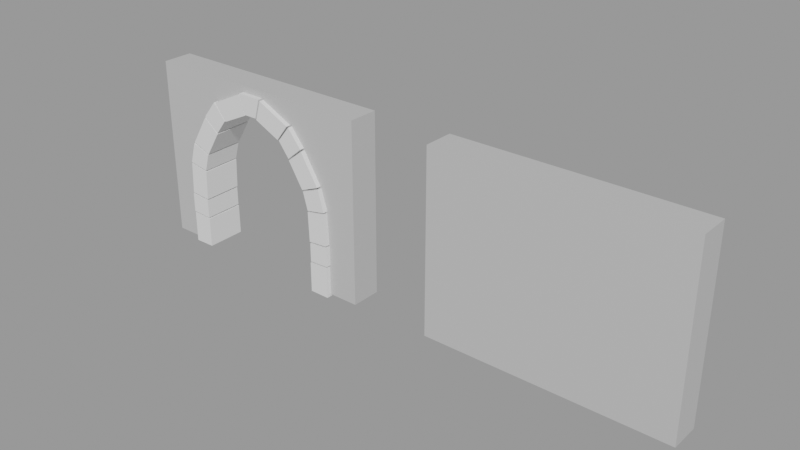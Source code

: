 # Source: dungeon.blend  (saved by Blender 2.82.7; exported with 4.5.12 LTS)
import bpy
from mathutils import Matrix  # noqa: F401  (used for matrix-valued properties, if any)

bpy.ops.wm.read_factory_settings(use_empty=True)
scene = bpy.context.scene
scene.name = 'BuildingBlocks'

# ---- collections
col_buildingblocks = bpy.data.collections.new('BuildingBlocks'); scene.collection.children.link(col_buildingblocks)

# ---- materials (node trees are filled in below, after node groups)
mat_stone_wall = bpy.data.materials.new('stone-wall')
mat_stone_wall.use_transparent_shadow = False
mat_stone = bpy.data.materials.new('stone')
mat_stone.use_transparent_shadow = False
mat_stone_mortar = bpy.data.materials.new('stone-mortar')
mat_stone_mortar.use_transparent_shadow = False

# ---- material node trees
mat_stone_wall.use_nodes = True; mat_stone_wall.node_tree.nodes.clear()
_N = mat_stone_wall.node_tree.nodes; _L = mat_stone_wall.node_tree.links
n0 = _N.new('ShaderNodeOutputMaterial'); n0.name = 'Material Output'; n0.location = (300, 300)
n1 = _N.new('ShaderNodeBsdfPrincipled'); n1.name = 'Principled BSDF'; n1.location = (10, 300)
n1.distribution = 'GGX'
n1.subsurface_method = 'BURLEY'
n1.inputs[0].default_value = (0.5288, 0.5288, 0.5288, 1.0)
n1.inputs[3].default_value = 1.45
n1.inputs[27].default_value = (0.0, 0.0, 0.0, 1.0)
n1.inputs[28].default_value = 1.0
_L.new(n1.outputs[0], n0.inputs[0])
n0.is_active_output = True
mat_stone.use_nodes = True; mat_stone.node_tree.nodes.clear()
_N = mat_stone.node_tree.nodes; _L = mat_stone.node_tree.links
n0 = _N.new('ShaderNodeOutputMaterial'); n0.name = 'Material Output'; n0.location = (300, 300)
n1 = _N.new('ShaderNodeBsdfPrincipled'); n1.name = 'Principled BSDF'; n1.location = (10, 300)
n1.distribution = 'GGX'
n1.subsurface_method = 'BURLEY'
n1.inputs[0].default_value = (0.2476, 0.2476, 0.2476, 1.0)
n1.inputs[3].default_value = 1.45
n1.inputs[27].default_value = (0.0, 0.0, 0.0, 1.0)
n1.inputs[28].default_value = 1.0
_L.new(n1.outputs[0], n0.inputs[0])
n0.is_active_output = True
mat_stone_mortar.use_nodes = True; mat_stone_mortar.node_tree.nodes.clear()
_N = mat_stone_mortar.node_tree.nodes; _L = mat_stone_mortar.node_tree.links
n0 = _N.new('ShaderNodeOutputMaterial'); n0.name = 'Material Output'; n0.location = (300, 300)
n1 = _N.new('ShaderNodeBsdfPrincipled'); n1.name = 'Principled BSDF'; n1.location = (10, 300)
n1.distribution = 'GGX'
n1.subsurface_method = 'BURLEY'
n1.inputs[0].default_value = (0.1191, 0.1191, 0.1191, 1.0)
n1.inputs[3].default_value = 1.45
n1.inputs[27].default_value = (0.0, 0.0, 0.0, 1.0)
n1.inputs[28].default_value = 1.0
_L.new(n1.outputs[0], n0.inputs[0])
n0.is_active_output = True

# ---- meshes
me_cube = bpy.data.meshes.new('Cube')
me_cube.from_pydata([(0.0, 0.0, 0.0), (0.0, 0.0, 3.0), (0.0, 0.5, 0.0), (0.0, 0.5, 3.0), (4.0, 0.0, 0.0), (4.0, 0.0, 3.0), (4.0, 0.5, 0.0), (4.0, 0.5, 3.0)], [], [(0, 1, 3, 2), (2, 3, 7, 6), (6, 7, 5, 4), (4, 5, 1, 0), (2, 6, 4, 0), (7, 3, 1, 5)])
_uv = me_cube.uv_layers.new(name='UVMap')
_uv.uv.foreach_set('vector', [0.375, 0.0, 0.625, 0.0, 0.625, 0.25, 0.375, 0.25, 0.375, 0.25, 0.625, 0.25, 0.625, 0.5, 0.375, 0.5, 0.375, 0.5, 0.625, 0.5, 0.625, 0.75, 0.375, 0.75, 0.375, 0.75, 0.625, 0.75, 0.625, 1.0, 0.375, 1.0, 0.125, 0.5, 0.375, 0.5, 0.375, 0.75, 0.125, 0.75, 0.625, 0.5, 0.875, 0.5, 0.875, 0.75, 0.625, 0.75])
me_cube.materials.append(mat_stone_wall)
me_cube.use_remesh_fix_poles = True
me_cube.use_remesh_preserve_attributes = False
me_cube.use_mirror_vertex_groups = False
me_cube.update()
me_cube_003 = bpy.data.meshes.new('Cube.003')
me_cube_003.from_pydata([(0.0, 0.0, 0.0), (0.0, 0.0, 3.0), (0.0, 0.5, 0.0), (0.0, 0.5, 3.0), (4.0, 0.0, 0.0), (4.0, 0.0, 3.0), (4.0, 0.5, 0.0), (4.0, 0.5, 3.0), (3.237, 0.5, 0.0), (0.7634, 0.5, 0.0), (0.7634, 0.0, 0.0), (3.237, 0.0, 0.0), (0.9527, 0.0, 3.0), (0.0, 0.5, 2.45), (4.0, 0.5, 2.45), (2.077, 0.0, 2.65), (3.237, 0.0, 1.265), (4.0, 0.0, 2.45), (3.047, 0.0, 3.0), (2.657, 0.0, 2.373), (3.081, 0.0, 1.813), (0.7634, 0.0, 1.265), (1.923, 0.0, 2.65), (5.001e-05, 0.0, 2.45), (0.9188, 0.0, 1.813), (1.343, 0.0, 2.373), (1.923, 0.5, 2.65), (0.7634, 0.5, 1.265), (0.9527, 0.5, 3.0), (1.343, 0.5, 2.373), (0.9188, 0.5, 1.813), (3.237, 0.5, 1.265), (2.077, 0.5, 2.65), (3.047, 0.5, 3.0), (3.081, 0.5, 1.813), (2.657, 0.5, 2.373)], [], [(23, 1, 3, 13), (14, 7, 5, 17), (10, 21, 23, 0), (8, 6, 4, 11), (28, 3, 1, 12), (7, 33, 18, 5), (33, 28, 12, 18), (2, 9, 10, 0), (4, 17, 16, 11), (16, 31, 8, 11), (21, 10, 9, 27), (8, 31, 14, 6), (13, 3, 28), (17, 5, 18), (26, 28, 33, 32), (23, 12, 1), (15, 18, 12, 22), (2, 13, 27, 9), (6, 14, 17, 4), (14, 33, 7), (0, 23, 13, 2), (15, 19, 20, 16, 17, 18), (21, 24, 25, 22, 12, 23), (26, 29, 30, 27, 13, 28), (31, 34, 35, 32, 33, 14), (31, 16, 20, 34), (34, 20, 19, 35), (35, 19, 15, 32), (21, 27, 30, 24), (24, 30, 29, 25), (25, 29, 26, 22), (32, 15, 22, 26)])
_uv = me_cube_003.uv_layers.new(name='UVMap')
_uv.uv.foreach_set('vector', [0.5792, 0.0, 0.625, 0.0, 0.625, 0.25, 0.5792, 0.25, 0.5792, 0.5, 0.625, 0.5, 0.625, 0.75, 0.5792, 0.75, 0.375, 0.9167, 0.4974, 0.9167, 0.5792, 1.0, 0.375, 1.0, 0.2917, 0.5, 0.375, 0.5, 0.375, 0.75, 0.2917, 0.75, 0.7917, 0.5, 0.875, 0.5, 0.875, 0.75, 0.7917, 0.75, 0.625, 0.5, 0.7083, 0.5, 0.7083, 0.75, 0.625, 0.75, 0.7083, 0.5, 0.7917, 0.5, 0.7917, 0.75, 0.7083, 0.75, 0.125, 0.5, 0.2083, 0.5, 0.2083, 0.75, 0.125, 0.75, 0.375, 0.75, 0.5792, 0.75, 0.4974, 0.8333, 0.375, 0.8333, 0.4974, 0.8333, 0.464, 0.4501, 0.2917, 0.5, 0.375, 0.8333, 0.4974, 0.9167, 0.375, 0.9167, 0.2083, 0.5, 0.4305, 0.4001, 0.375, 0.4167, 0.4974, 0.4167, 0.5792, 0.5, 0.375, 0.5, 0.5792, 0.25, 0.625, 0.25, 0.625, 0.3333, 0.5792, 0.75, 0.625, 0.75, 0.625, 0.8333, 0.5792, 0.3724, 0.625, 0.3333, 0.625, 0.4167, 0.5792, 0.3776, 0.5792, 1.0, 0.625, 0.9167, 0.625, 1.0, 0.5792, 0.8724, 0.625, 0.8333, 0.625, 0.9167, 0.5792, 0.8776, 0.375, 0.25, 0.5792, 0.25, 0.4974, 0.3333, 0.375, 0.3333, 0.375, 0.5, 0.5792, 0.5, 0.5792, 0.75, 0.375, 0.75, 0.5792, 0.5, 0.625, 0.4167, 0.625, 0.5, 0.375, 0.0, 0.5792, 0.0, 0.5792, 0.25, 0.375, 0.25, 0.5792, 0.8724, 0.5792, 0.8529, 0.5792, 0.8386, 0.5792, 0.8333, 0.5792, 0.75, 0.625, 0.8333, 0.4974, 0.9167, 0.5383, 0.9167, 0.5682, 0.9167, 0.5792, 0.9167, 0.625, 0.9167, 0.5792, 1.0, 0.5792, 0.3724, 0.5792, 0.3529, 0.5792, 0.3386, 0.5792, 0.3333, 0.5792, 0.3333, 0.5792, 0.3333, 0.4974, 0.4167, 0.5383, 0.4167, 0.5682, 0.4167, 0.5792, 0.4167, 0.5792, 0.4167, 0.5792, 0.5, 0.464, 0.4501, 0.4974, 0.8333, 0.5383, 0.8333, 0.5216, 0.4334, 0.5216, 0.4334, 0.5383, 0.8333, 0.5792, 0.8529, 0.5792, 0.3971, 0.5792, 0.3971, 0.5792, 0.8529, 0.5792, 0.8724, 0.5792, 0.3776, 0.4974, 0.9167, 0.4305, 0.4001, 0.5049, 0.3667, 0.5383, 0.9167, 0.5383, 0.9167, 0.5049, 0.3667, 0.5792, 0.3529, 0.5792, 0.8971, 0.5792, 0.8971, 0.5792, 0.3529, 0.5792, 0.3724, 0.5792, 0.8776, 0.5792, 0.3776, 0.5792, 0.8724, 0.5792, 0.8776, 0.5792, 0.3724])
me_cube_003.materials.append(mat_stone_wall)
me_cube_003.use_remesh_fix_poles = True
me_cube_003.use_remesh_preserve_attributes = False
me_cube_003.use_mirror_vertex_groups = False
me_cube_003.update()
me_cube_004 = bpy.data.meshes.new('Cube.004')
me_cube_004.from_pydata([(10.85, 0.0, -15.38), (9.518, 0.0, 6.147e-08), (10.91, 0.0, -15.22), (9.518, 2.734, 6.333e-08), (10.85, 2.628, -15.38), (12.02, 0.0, 5.96e-08), (10.91, 2.628, -15.22), (12.02, 2.734, 6.333e-08), (8.752, 0.0, -14.45), (8.692, 0.0, -14.62), (8.692, 2.628, -14.62), (8.752, 2.628, -14.45), (11.43, 0.0, -12.52), (11.46, 0.0, -12.34), (11.43, 2.628, -12.52), (11.46, 2.628, -12.34), (9.198, 0.0, -11.97), (9.169, 0.0, -12.15), (9.169, 2.628, -12.15), (9.198, 2.628, -11.97), (11.84, 0.0, -9.711), (11.85, 0.0, -9.533), (11.84, 2.628, -9.711), (11.85, 2.628, -9.533), (9.567, 0.0, -9.355), (9.553, 0.0, -9.532), (9.553, 2.628, -9.532), (9.567, 2.628, -9.355), (11.89, 0.0, -6.779), (11.89, 0.0, -6.601), (11.89, 2.628, -6.779), (11.89, 2.628, -6.601), (9.599, 0.0, -6.577), (9.597, 0.0, -6.755), (9.597, 2.628, -6.755), (9.599, 2.628, -6.577), (11.91, 0.0, -3.709), (11.91, 0.0, -3.53), (11.91, 2.628, -3.709), (11.91, 2.628, -3.53), (9.624, 0.0, -3.521), (9.623, 0.0, -3.699), (9.623, 2.628, -3.699), (9.624, 2.628, -3.521), (0.0, 2.722, -21.6), (-0.1158, 0.0, -21.86), (0.0, 2.714, -24.09), (0.0, 0.0, -24.36), (9.517, 1.268e-08, -3.699), (9.518, -4.227e-09, -3.52), (9.518, 2.734, -3.52), (9.517, 2.734, -3.699), (12.02, -2.675e-09, -3.531), (12.02, 1.427e-08, -3.709), (12.02, 2.734, -3.531), (12.02, 2.734, -3.709), (9.493, 2.734, -6.576), (9.491, 2.734, -6.754), (9.491, 5.908e-07, -6.754), (9.493, 5.612e-07, -6.576), (11.99, 2.734, -6.602), (11.99, 2.734, -6.781), (11.99, 5.654e-07, -6.602), (11.99, 5.95e-07, -6.781), (9.461, 2.734, -9.346), (9.447, 2.734, -9.524), (9.447, 9.826e-07, -9.524), (9.461, 9.559e-07, -9.346), (11.95, 2.734, -9.542), (11.94, 2.734, -9.719), (11.95, 9.846e-07, -9.542), (11.94, 1.011e-06, -9.719), (9.094, 2.734, -11.95), (9.065, 2.734, -12.13), (9.065, 1.402e-06, -12.13), (9.094, 1.37e-06, -11.95), (11.56, 2.734, -12.36), (11.53, 2.734, -12.54), (11.56, 1.433e-06, -12.36), (11.53, 1.464e-06, -12.54), (8.652, 2.734, -14.42), (8.593, 2.734, -14.58), (8.593, 1.904e-06, -14.58), (8.652, 1.863e-06, -14.42), (11.01, 2.734, -15.25), (10.95, 2.734, -15.42), (11.01, 1.994e-06, -15.25), (10.95, 2.032e-06, -15.42), (7.659, 2.734, -16.28), (7.563, 2.734, -16.43), (7.563, 2.44e-06, -16.43), (7.659, 2.395e-06, -16.28), (9.771, 2.734, -17.62), (9.676, 2.734, -17.77), (9.772, 2.622e-06, -17.62), (9.676, 2.664e-06, -17.77), (6.313, 2.734, -18.14), (6.197, 2.734, -18.28), (6.197, 3.01e-06, -18.28), (6.313, 2.968e-06, -18.14), (8.212, 2.734, -19.77), (8.095, 2.734, -19.9), (8.212, 3.248e-06, -19.77), (8.095, 3.288e-06, -19.9), (4.767, 2.734, -19.72), (4.631, 2.734, -19.83), (4.631, 3.32e-06, -19.83), (4.767, 3.466e-06, -19.72), (6.281, 2.734, -21.71), (6.143, 2.734, -21.82), (6.281, 3.812e-06, -21.71), (6.143, 3.685e-06, -21.82), (3.244, 2.734, -20.81), (3.086, 2.733, -20.89), (3.086, 0.0, -20.89), (3.244, 1.669e-07, -20.81), (4.349, 2.734, -23.05), (4.191, 2.733, -23.14), (4.349, 1.458e-07, -23.05), (4.191, 0.0, -23.14), (1.5, 2.729, -21.47), (1.326, 2.728, -21.51), (1.329, 0.0, -21.52), (1.5, 0.0, -21.47), (2.272, 2.729, -23.84), (2.099, 2.728, -23.88), (2.272, 0.0, -23.84), (2.1, 0.0, -23.89), (7.748, 2.628, -16.34), (7.653, 2.628, -16.49), (7.653, 0.0, -16.49), (7.748, 0.0, -16.34), (9.682, 2.628, -17.56), (9.587, 2.628, -17.71), (9.682, 0.0, -17.56), (9.587, 0.0, -17.71), (6.393, 2.628, -18.21), (6.277, 2.628, -18.34), (6.277, 0.0, -18.34), (6.393, 0.0, -18.21), (8.132, 2.628, -19.7), (8.015, 2.628, -19.83), (8.132, 0.0, -19.7), (8.015, 0.0, -19.83), (4.837, 2.63, -19.8), (4.698, 2.626, -19.91), (4.698, 0.0, -19.91), (4.837, 0.0, -19.8), (6.214, 2.627, -21.63), (6.075, 2.629, -21.74), (6.214, 0.0, -21.63), (6.075, 0.0, -21.74), (3.293, 2.629, -20.9), (3.135, 2.627, -20.98), (3.135, 0.0, -20.98), (3.293, 0.0, -20.9), (4.301, 2.627, -22.96), (4.142, 2.628, -23.04), (4.301, 0.0, -22.96), (4.142, 0.0, -23.04), (1.526, 2.62, -21.57), (1.354, 2.627, -21.61), (1.355, 0.0, -21.62), (1.526, 0.0, -21.57), (2.245, 2.626, -23.74), (2.073, 2.62, -23.78), (2.245, 0.0, -23.74), (2.074, 0.0, -23.79)], [], [(52, 5, 1, 49), (51, 55, 60, 56), (58, 57, 64, 67), (53, 48, 59, 62), (54, 7, 5, 52), (7, 3, 1, 5), (66, 65, 72, 75), (50, 3, 7, 54), (55, 53, 62, 60), (49, 1, 3, 50), (65, 69, 76, 72), (57, 61, 68, 64), (61, 63, 70, 68), (63, 58, 67, 70), (77, 79, 86, 84), (69, 71, 78, 76), (71, 66, 75, 78), (74, 73, 80, 83), (90, 89, 96, 99), (79, 74, 83, 86), (82, 81, 88, 91), (73, 77, 84, 80), (93, 95, 102, 100), (81, 85, 92, 88), (85, 87, 94, 92), (87, 82, 91, 94), (103, 98, 107, 110), (95, 90, 99, 102), (98, 97, 104, 107), (89, 93, 100, 96), (114, 113, 120, 123), (106, 105, 112, 115), (97, 101, 108, 104), (101, 103, 110, 108), (117, 119, 126, 124), (105, 109, 116, 112), (109, 111, 118, 116), (111, 106, 115, 118), (42, 41, 40, 43), (119, 114, 123, 126), (122, 121, 44, 45), (113, 117, 124, 120), (44, 46, 47, 45), (121, 125, 46, 44), (125, 127, 47, 46), (127, 122, 45, 47), (61, 57, 34, 30), (92, 94, 134, 132), (110, 107, 147, 150), (72, 76, 15, 19), (95, 93, 133, 135), (106, 111, 151, 146), (59, 56, 35, 32), (77, 73, 18, 14), (108, 110, 150, 148), (126, 123, 163, 166), (88, 92, 132, 128), (111, 109, 149, 151), (122, 127, 167, 162), (57, 58, 33, 34), (75, 72, 19, 16), (93, 89, 129, 133), (124, 126, 166, 164), (104, 108, 148, 144), (127, 125, 165, 167), (52, 49, 40, 37), (73, 74, 17, 18), (91, 88, 128, 131), (109, 105, 145, 149), (48, 53, 36, 41), (120, 124, 164, 160), (54, 52, 37, 39), (70, 67, 24, 21), (89, 90, 130, 129), (107, 104, 144, 147), (125, 121, 161, 165), (53, 55, 38, 36), (66, 71, 20, 25), (68, 70, 21, 23), (86, 83, 8, 2), (105, 106, 146, 145), (123, 120, 160, 163), (50, 54, 39, 43), (71, 69, 22, 20), (82, 87, 0, 9), (55, 51, 42, 38), (48, 51, 56, 59), (38, 42, 43, 39), (36, 38, 39, 37), (41, 36, 37, 40), (34, 33, 32, 35), (30, 34, 35, 31), (28, 30, 31, 29), (33, 28, 29, 32), (26, 25, 24, 27), (22, 26, 27, 23), (20, 22, 23, 21), (25, 20, 21, 24), (18, 17, 16, 19), (14, 18, 19, 15), (12, 14, 15, 13), (17, 12, 13, 16), (10, 9, 8, 11), (4, 10, 11, 6), (0, 4, 6, 2), (9, 0, 2, 8), (129, 130, 131, 128), (133, 129, 128, 132), (135, 133, 132, 134), (130, 135, 134, 131), (137, 138, 139, 136), (141, 137, 136, 140), (143, 141, 140, 142), (138, 143, 142, 139), (145, 146, 147, 144), (149, 145, 144, 148), (151, 149, 148, 150), (146, 151, 150, 147), (153, 154, 155, 152), (157, 153, 152, 156), (159, 157, 156, 158), (154, 159, 158, 155), (161, 162, 163, 160), (165, 161, 160, 164), (167, 165, 164, 166), (162, 167, 166, 163), (90, 95, 135, 130), (79, 77, 14, 12), (56, 60, 31, 35), (113, 114, 154, 153), (94, 91, 131, 134), (76, 78, 13, 15), (74, 79, 12, 17), (63, 61, 30, 28), (115, 112, 152, 155), (97, 98, 138, 137), (78, 75, 16, 13), (60, 62, 29, 31), (58, 63, 28, 33), (117, 113, 153, 157), (99, 96, 136, 139), (81, 82, 9, 10), (62, 59, 32, 29), (112, 116, 156, 152), (101, 97, 137, 141), (83, 80, 11, 8), (65, 66, 25, 26), (119, 117, 157, 159), (96, 100, 140, 136), (116, 118, 158, 156), (85, 81, 10, 4), (67, 64, 27, 24), (51, 48, 41, 42), (114, 119, 159, 154), (103, 101, 141, 143), (80, 84, 6, 11), (118, 115, 155, 158), (100, 102, 142, 140), (69, 65, 26, 22), (49, 50, 43, 40), (98, 103, 143, 138), (87, 85, 4, 0), (64, 68, 23, 27), (121, 122, 162, 161), (102, 99, 139, 142), (84, 86, 2, 6)])
me_cube_004.polygons.foreach_set('material_index', [0, 0, 0, 0, 0, 0, 0, 0, 0, 0, 0, 0, 0, 0, 0, 0, 0, 0, 0, 0, 0, 0, 0, 0, 0, 0, 0, 0, 0, 0, 0, 0, 0, 0, 0, 0, 0, 0, 1, 0, 0, 0, 0, 0, 0, 0, 0, 0, 0, 0, 0, 0, 0, 0, 0, 0, 0, 0, 0, 0, 0, 0, 0, 0, 0, 0, 0, 0, 0, 0, 0, 0, 0, 0, 0, 0, 0, 0, 0, 0, 0, 0, 0, 0, 0, 0, 0, 1, 1, 1, 1, 1, 1, 1, 1, 1, 1, 1, 1, 1, 1, 1, 1, 1, 1, 1, 1, 1, 1, 1, 1, 1, 1, 1, 1, 1, 1, 1, 1, 1, 1, 1, 1, 1, 1, 1, 0, 0, 0, 0, 0, 0, 0, 0, 0, 0, 0, 0, 0, 0, 0, 0, 0, 0, 0, 0, 0, 0, 0, 0, 0, 0, 0, 0, 0, 0, 0, 0, 0, 0, 0, 0, 0, 0, 0, 0])
_uv = me_cube_004.uv_layers.new(name='UVMap')
_uv.uv.foreach_set('vector', [0.3812, 0.75, 0.625, 0.75, 0.625, 1.0, 0.3812, 1.0, 0.375, 0.25, 0.375, 0.5, 0.375, 0.5, 0.375, 0.25, 0.375, 0.0, 0.375, 0.25, 0.375, 0.25, 0.375, 0.0, 0.375, 0.75, 0.375, 1.0, 0.375, 1.0, 0.375, 0.75, 0.3812, 0.5, 0.625, 0.5, 0.625, 0.75, 0.3812, 0.75, 0.625, 0.5, 0.875, 0.5, 0.875, 0.75, 0.625, 0.75, 0.375, 0.0, 0.375, 0.25, 0.375, 0.25, 0.375, 0.0, 0.3812, 0.25, 0.625, 0.25, 0.625, 0.5, 0.3812, 0.5, 0.375, 0.5, 0.375, 0.75, 0.375, 0.75, 0.375, 0.5, 0.3812, 0.0, 0.625, 0.0, 0.625, 0.25, 0.3812, 0.25, 0.375, 0.25, 0.375, 0.5, 0.375, 0.5, 0.375, 0.25, 0.375, 0.25, 0.375, 0.5, 0.375, 0.5, 0.375, 0.25, 0.375, 0.5, 0.375, 0.75, 0.375, 0.75, 0.375, 0.5, 0.375, 0.75, 0.375, 1.0, 0.375, 1.0, 0.375, 0.75, 0.375, 0.5, 0.375, 0.75, 0.375, 0.75, 0.375, 0.5, 0.375, 0.5, 0.375, 0.75, 0.375, 0.75, 0.375, 0.5, 0.375, 0.75, 0.375, 1.0, 0.375, 1.0, 0.375, 0.75, 0.375, 0.0, 0.375, 0.25, 0.375, 0.25, 0.375, 0.0, 0.375, 0.0, 0.375, 0.25, 0.375, 0.25, 0.375, 0.0, 0.375, 0.75, 0.375, 1.0, 0.375, 1.0, 0.375, 0.75, 0.375, 0.0, 0.375, 0.25, 0.375, 0.25, 0.375, 0.0, 0.375, 0.25, 0.375, 0.5, 0.375, 0.5, 0.375, 0.25, 0.375, 0.5, 0.375, 0.75, 0.375, 0.75, 0.375, 0.5, 0.375, 0.25, 0.375, 0.5, 0.375, 0.5, 0.375, 0.25, 0.375, 0.5, 0.375, 0.75, 0.375, 0.75, 0.375, 0.5, 0.375, 0.75, 0.375, 1.0, 0.375, 1.0, 0.375, 0.75, 0.375, 0.75, 0.375, 1.0, 0.375, 1.0, 0.375, 0.75, 0.375, 0.75, 0.375, 1.0, 0.375, 1.0, 0.375, 0.75, 0.375, 0.0, 0.375, 0.25, 0.375, 0.25, 0.375, 0.0, 0.375, 0.25, 0.375, 0.5, 0.375, 0.5, 0.375, 0.25, 0.375, 0.0, 0.375, 0.25, 0.375, 0.25, 0.375, 0.0, 0.375, 0.0, 0.375, 0.25, 0.375, 0.25, 0.375, 0.0, 0.375, 0.25, 0.375, 0.5, 0.375, 0.5, 0.375, 0.25, 0.375, 0.5, 0.375, 0.75, 0.375, 0.75, 0.375, 0.5, 0.375, 0.5, 0.375, 0.75, 0.375, 0.75, 0.375, 0.5, 0.375, 0.25, 0.375, 0.5, 0.375, 0.5, 0.375, 0.25, 0.375, 0.5, 0.375, 0.75, 0.375, 0.75, 0.375, 0.5, 0.375, 0.75, 0.375, 1.0, 0.375, 1.0, 0.375, 0.75, 0.375, 0.25, 0.375, 0.0, 0.3812, 0.0, 0.3812, 0.25, 0.375, 0.75, 0.375, 1.0, 0.375, 1.0, 0.375, 0.75, 0.375, 0.0, 0.375, 0.25, 0.375, 0.25, 0.375, 0.0, 0.375, 0.25, 0.375, 0.5, 0.375, 0.5, 0.375, 0.25, 0.125, 0.5, 0.375, 0.5, 0.375, 0.75, 0.125, 0.75, 0.375, 0.25, 0.375, 0.5, 0.375, 0.5, 0.375, 0.25, 0.375, 0.5, 0.375, 0.75, 0.375, 0.75, 0.375, 0.5, 0.375, 0.75, 0.375, 1.0, 0.375, 1.0, 0.375, 0.75, 0.375, 0.5, 0.375, 0.25, 0.375, 0.25, 0.375, 0.5, 0.375, 0.5, 0.375, 0.75, 0.375, 0.75, 0.375, 0.5, 0.375, 0.75, 0.375, 1.0, 0.375, 1.0, 0.375, 0.75, 0.375, 0.25, 0.375, 0.5, 0.375, 0.5, 0.375, 0.25, 0.375, 0.75, 0.375, 0.5, 0.375, 0.5, 0.375, 0.75, 0.375, 1.0, 0.375, 0.75, 0.375, 0.75, 0.375, 1.0, 0.375, 0.0, 0.375, 0.25, 0.375, 0.25, 0.375, 0.0, 0.375, 0.5, 0.375, 0.25, 0.375, 0.25, 0.375, 0.5, 0.375, 0.5, 0.375, 0.75, 0.375, 0.75, 0.375, 0.5, 0.375, 0.75, 0.375, 1.0, 0.375, 1.0, 0.375, 0.75, 0.375, 0.25, 0.375, 0.5, 0.375, 0.5, 0.375, 0.25, 0.375, 0.75, 0.375, 0.5, 0.375, 0.5, 0.375, 0.75, 0.375, 1.0, 0.375, 0.75, 0.375, 0.75, 0.375, 1.0, 0.375, 0.25, 0.375, 0.0, 0.375, 0.0, 0.375, 0.25, 0.375, 0.0, 0.375, 0.25, 0.375, 0.25, 0.375, 0.0, 0.375, 0.5, 0.375, 0.25, 0.375, 0.25, 0.375, 0.5, 0.375, 0.5, 0.375, 0.75, 0.375, 0.75, 0.375, 0.5, 0.375, 0.25, 0.375, 0.5, 0.375, 0.5, 0.375, 0.25, 0.375, 0.75, 0.375, 0.5, 0.375, 0.5, 0.375, 0.75, 0.3812, 0.75, 0.3812, 1.0, 0.3812, 1.0, 0.3812, 0.75, 0.375, 0.25, 0.375, 0.0, 0.375, 0.0, 0.375, 0.25, 0.375, 0.0, 0.375, 0.25, 0.375, 0.25, 0.375, 0.0, 0.375, 0.5, 0.375, 0.25, 0.375, 0.25, 0.375, 0.5, 0.375, 1.0, 0.375, 0.75, 0.375, 0.75, 0.375, 1.0, 0.375, 0.25, 0.375, 0.5, 0.375, 0.5, 0.375, 0.25, 0.3812, 0.5, 0.3812, 0.75, 0.3812, 0.75, 0.3812, 0.5, 0.375, 0.75, 0.375, 1.0, 0.375, 1.0, 0.375, 0.75, 0.375, 0.25, 0.375, 0.0, 0.375, 0.0, 0.375, 0.25, 0.375, 0.0, 0.375, 0.25, 0.375, 0.25, 0.375, 0.0, 0.375, 0.5, 0.375, 0.25, 0.375, 0.25, 0.375, 0.5, 0.375, 0.75, 0.375, 0.5, 0.375, 0.5, 0.375, 0.75, 0.375, 1.0, 0.375, 0.75, 0.375, 0.75, 0.375, 1.0, 0.375, 0.5, 0.375, 0.75, 0.375, 0.75, 0.375, 0.5, 0.375, 0.75, 0.375, 1.0, 0.375, 1.0, 0.375, 0.75, 0.375, 0.25, 0.375, 0.0, 0.375, 0.0, 0.375, 0.25, 0.375, 0.0, 0.375, 0.25, 0.375, 0.25, 0.375, 0.0, 0.3812, 0.25, 0.3812, 0.5, 0.3812, 0.5, 0.3812, 0.25, 0.375, 0.75, 0.375, 0.5, 0.375, 0.5, 0.375, 0.75, 0.375, 1.0, 0.375, 0.75, 0.375, 0.75, 0.375, 1.0, 0.375, 0.5, 0.375, 0.25, 0.375, 0.25, 0.375, 0.5, 0.375, 0.0, 0.375, 0.25, 0.375, 0.25, 0.375, 0.0, 0.375, 0.5, 0.375, 0.25, 0.3812, 0.25, 0.3812, 0.5, 0.375, 0.75, 0.375, 0.5, 0.3812, 0.5, 0.3812, 0.75, 0.375, 1.0, 0.375, 0.75, 0.3812, 0.75, 0.3812, 1.0, 0.375, 0.25, 0.375, 0.0, 0.375, 0.0, 0.375, 0.25, 0.375, 0.5, 0.375, 0.25, 0.375, 0.25, 0.375, 0.5, 0.375, 0.75, 0.375, 0.5, 0.375, 0.5, 0.375, 0.75, 0.375, 1.0, 0.375, 0.75, 0.375, 0.75, 0.375, 1.0, 0.375, 0.25, 0.375, 0.0, 0.375, 0.0, 0.375, 0.25, 0.375, 0.5, 0.375, 0.25, 0.375, 0.25, 0.375, 0.5, 0.375, 0.75, 0.375, 0.5, 0.375, 0.5, 0.375, 0.75, 0.375, 1.0, 0.375, 0.75, 0.375, 0.75, 0.375, 1.0, 0.375, 0.25, 0.375, 0.0, 0.375, 0.0, 0.375, 0.25, 0.375, 0.5, 0.375, 0.25, 0.375, 0.25, 0.375, 0.5, 0.375, 0.75, 0.375, 0.5, 0.375, 0.5, 0.375, 0.75, 0.375, 1.0, 0.375, 0.75, 0.375, 0.75, 0.375, 1.0, 0.375, 0.25, 0.375, 0.0, 0.375, 0.0, 0.375, 0.25, 0.375, 0.5, 0.375, 0.25, 0.375, 0.25, 0.375, 0.5, 0.375, 0.75, 0.375, 0.5, 0.375, 0.5, 0.375, 0.75, 0.375, 1.0, 0.375, 0.75, 0.375, 0.75, 0.375, 1.0, 0.375, 0.25, 0.375, 0.0, 0.375, 0.0, 0.375, 0.25, 0.375, 0.5, 0.375, 0.25, 0.375, 0.25, 0.375, 0.5, 0.375, 0.75, 0.375, 0.5, 0.375, 0.5, 0.375, 0.75, 0.375, 1.0, 0.375, 0.75, 0.375, 0.75, 0.375, 1.0, 0.375, 0.25, 0.375, 0.0, 0.375, 0.0, 0.375, 0.25, 0.375, 0.5, 0.375, 0.25, 0.375, 0.25, 0.375, 0.5, 0.375, 0.75, 0.375, 0.5, 0.375, 0.5, 0.375, 0.75, 0.375, 1.0, 0.375, 0.75, 0.375, 0.75, 0.375, 1.0, 0.375, 0.25, 0.375, 0.0, 0.375, 0.0, 0.375, 0.25, 0.375, 0.5, 0.375, 0.25, 0.375, 0.25, 0.375, 0.5, 0.375, 0.75, 0.375, 0.5, 0.375, 0.5, 0.375, 0.75, 0.375, 1.0, 0.375, 0.75, 0.375, 0.75, 0.375, 1.0, 0.375, 0.25, 0.375, 0.0, 0.375, 0.0, 0.375, 0.25, 0.375, 0.5, 0.375, 0.25, 0.375, 0.25, 0.375, 0.5, 0.375, 0.75, 0.375, 0.5, 0.375, 0.5, 0.375, 0.75, 0.375, 1.0, 0.375, 0.75, 0.375, 0.75, 0.375, 1.0, 0.375, 0.25, 0.375, 0.0, 0.375, 0.0, 0.375, 0.25, 0.375, 0.5, 0.375, 0.25, 0.375, 0.25, 0.375, 0.5, 0.375, 0.75, 0.375, 0.5, 0.375, 0.5, 0.375, 0.75, 0.375, 1.0, 0.375, 0.75, 0.375, 0.75, 0.375, 1.0, 0.375, 1.0, 0.375, 0.75, 0.375, 0.75, 0.375, 1.0, 0.375, 0.75, 0.375, 0.5, 0.375, 0.5, 0.375, 0.75, 0.375, 0.25, 0.375, 0.5, 0.375, 0.5, 0.375, 0.25, 0.375, 0.25, 0.375, 0.0, 0.375, 0.0, 0.375, 0.25, 0.375, 0.75, 0.375, 1.0, 0.375, 1.0, 0.375, 0.75, 0.375, 0.5, 0.375, 0.75, 0.375, 0.75, 0.375, 0.5, 0.375, 1.0, 0.375, 0.75, 0.375, 0.75, 0.375, 1.0, 0.375, 0.75, 0.375, 0.5, 0.375, 0.5, 0.375, 0.75, 0.375, 0.0, 0.375, 0.25, 0.375, 0.25, 0.375, 0.0, 0.375, 0.25, 0.375, 0.0, 0.375, 0.0, 0.375, 0.25, 0.375, 0.75, 0.375, 1.0, 0.375, 1.0, 0.375, 0.75, 0.375, 0.5, 0.375, 0.75, 0.375, 0.75, 0.375, 0.5, 0.375, 1.0, 0.375, 0.75, 0.375, 0.75, 0.375, 1.0, 0.375, 0.5, 0.375, 0.25, 0.375, 0.25, 0.375, 0.5, 0.375, 0.0, 0.375, 0.25, 0.375, 0.25, 0.375, 0.0, 0.375, 0.25, 0.375, 0.0, 0.375, 0.0, 0.375, 0.25, 0.375, 0.75, 0.375, 1.0, 0.375, 1.0, 0.375, 0.75, 0.375, 0.25, 0.375, 0.5, 0.375, 0.5, 0.375, 0.25, 0.375, 0.5, 0.375, 0.25, 0.375, 0.25, 0.375, 0.5, 0.375, 0.0, 0.375, 0.25, 0.375, 0.25, 0.375, 0.0, 0.375, 0.25, 0.375, 0.0, 0.375, 0.0, 0.375, 0.25, 0.375, 0.75, 0.375, 0.5, 0.375, 0.5, 0.375, 0.75, 0.375, 0.25, 0.375, 0.5, 0.375, 0.5, 0.375, 0.25, 0.375, 0.5, 0.375, 0.75, 0.375, 0.75, 0.375, 0.5, 0.375, 0.5, 0.375, 0.25, 0.375, 0.25, 0.375, 0.5, 0.375, 0.0, 0.375, 0.25, 0.375, 0.25, 0.375, 0.0, 0.375, 0.25, 0.375, 0.0, 0.375, 0.0, 0.375, 0.25, 0.375, 1.0, 0.375, 0.75, 0.375, 0.75, 0.375, 1.0, 0.375, 0.75, 0.375, 0.5, 0.375, 0.5, 0.375, 0.75, 0.375, 0.25, 0.375, 0.5, 0.375, 0.5, 0.375, 0.25, 0.375, 0.75, 0.375, 1.0, 0.375, 1.0, 0.375, 0.75, 0.375, 0.5, 0.375, 0.75, 0.375, 0.75, 0.375, 0.5, 0.375, 0.5, 0.375, 0.25, 0.375, 0.25, 0.375, 0.5, 0.3812, 0.0, 0.3812, 0.25, 0.3812, 0.25, 0.3812, 0.0, 0.375, 1.0, 0.375, 0.75, 0.375, 0.75, 0.375, 1.0, 0.375, 0.75, 0.375, 0.5, 0.375, 0.5, 0.375, 0.75, 0.375, 0.25, 0.375, 0.5, 0.375, 0.5, 0.375, 0.25, 0.375, 0.25, 0.375, 0.0, 0.375, 0.0, 0.375, 0.25, 0.375, 0.75, 0.375, 1.0, 0.375, 1.0, 0.375, 0.75, 0.375, 0.5, 0.375, 0.75, 0.375, 0.75, 0.375, 0.5])
me_cube_004.materials.append(mat_stone)
me_cube_004.materials.append(mat_stone_mortar)
me_cube_004.use_remesh_fix_poles = True
me_cube_004.use_remesh_preserve_attributes = False
me_cube_004.use_mirror_vertex_groups = False
me_cube_004.update()
me_cube_007 = bpy.data.meshes.new('Cube.007')
me_cube_007.from_pydata([(0.6139, -0.2933, -0.5836), (1.119, -0.2933, -0.5836), (0.6139, -0.2859, 0.07782), (1.119, -0.2859, 0.07782), (0.6139, 0.04544, -0.5874), (1.119, 0.04544, -0.5874), (0.6139, 0.05287, 0.07401), (1.119, 0.05287, 0.07401), (1.142, -0.302, -0.5835), (1.457, -0.302, -0.5835), (1.142, -0.2945, 0.07792), (1.457, -0.2945, 0.07792), (1.142, 0.03676, -0.5873), (1.457, 0.03676, -0.5873), (1.142, 0.0442, 0.07411), (1.457, 0.0442, 0.07411)], [], [(0, 1, 3, 2), (2, 3, 7, 6), (6, 7, 5, 4), (4, 5, 1, 0), (2, 6, 4, 0), (7, 3, 1, 5), (8, 9, 11, 10), (10, 11, 15, 14), (14, 15, 13, 12), (12, 13, 9, 8), (10, 14, 12, 8), (15, 11, 9, 13)])
_uv = me_cube_007.uv_layers.new(name='UVMap')
_uv.uv.foreach_set('vector', [0.375, 0.0, 0.625, 0.0, 0.625, 0.25, 0.375, 0.25, 0.375, 0.25, 0.625, 0.25, 0.625, 0.5, 0.375, 0.5, 0.375, 0.5, 0.625, 0.5, 0.625, 0.75, 0.375, 0.75, 0.375, 0.75, 0.625, 0.75, 0.625, 1.0, 0.375, 1.0, 0.125, 0.5, 0.375, 0.5, 0.375, 0.75, 0.125, 0.75, 0.625, 0.5, 0.875, 0.5, 0.875, 0.75, 0.625, 0.75, 0.375, 0.0, 0.625, 0.0, 0.625, 0.25, 0.375, 0.25, 0.375, 0.25, 0.625, 0.25, 0.625, 0.5, 0.375, 0.5, 0.375, 0.5, 0.625, 0.5, 0.625, 0.75, 0.375, 0.75, 0.375, 0.75, 0.625, 0.75, 0.625, 1.0, 0.375, 1.0, 0.125, 0.5, 0.375, 0.5, 0.375, 0.75, 0.125, 0.75, 0.625, 0.5, 0.875, 0.5, 0.875, 0.75, 0.625, 0.75])
me_cube_007.use_remesh_fix_poles = True
me_cube_007.use_remesh_preserve_attributes = False
me_cube_007.use_mirror_vertex_groups = False
me_cube_007.update()
me_cube_008 = bpy.data.meshes.new('Cube.008')
me_cube_008.from_pydata([(0.6139, -0.2933, -0.5836), (1.119, -0.2933, -0.5836), (0.6139, -0.2859, 0.07782), (1.119, -0.2859, 0.07782), (0.6139, 0.04544, -0.5874), (1.119, 0.04544, -0.5874), (0.6139, 0.05287, 0.07401), (1.119, 0.05287, 0.07401), (1.142, -0.302, -0.5835), (1.457, -0.302, -0.5835), (1.142, -0.2945, 0.07792), (1.457, -0.2945, 0.07792), (1.142, 0.03676, -0.5873), (1.457, 0.03676, -0.5873), (1.142, 0.0442, 0.07411), (1.457, 0.0442, 0.07411)], [], [(0, 1, 3, 2), (2, 3, 7, 6), (6, 7, 5, 4), (4, 5, 1, 0), (2, 6, 4, 0), (7, 3, 1, 5), (8, 9, 11, 10), (10, 11, 15, 14), (14, 15, 13, 12), (12, 13, 9, 8), (10, 14, 12, 8), (15, 11, 9, 13)])
_uv = me_cube_008.uv_layers.new(name='UVMap')
_uv.uv.foreach_set('vector', [0.375, 0.0, 0.625, 0.0, 0.625, 0.25, 0.375, 0.25, 0.375, 0.25, 0.625, 0.25, 0.625, 0.5, 0.375, 0.5, 0.375, 0.5, 0.625, 0.5, 0.625, 0.75, 0.375, 0.75, 0.375, 0.75, 0.625, 0.75, 0.625, 1.0, 0.375, 1.0, 0.125, 0.5, 0.375, 0.5, 0.375, 0.75, 0.125, 0.75, 0.625, 0.5, 0.875, 0.5, 0.875, 0.75, 0.625, 0.75, 0.375, 0.0, 0.625, 0.0, 0.625, 0.25, 0.375, 0.25, 0.375, 0.25, 0.625, 0.25, 0.625, 0.5, 0.375, 0.5, 0.375, 0.5, 0.625, 0.5, 0.625, 0.75, 0.375, 0.75, 0.375, 0.75, 0.625, 0.75, 0.625, 1.0, 0.375, 1.0, 0.125, 0.5, 0.375, 0.5, 0.375, 0.75, 0.125, 0.75, 0.625, 0.5, 0.875, 0.5, 0.875, 0.75, 0.625, 0.75])
me_cube_008.use_remesh_fix_poles = True
me_cube_008.use_remesh_preserve_attributes = False
me_cube_008.use_mirror_vertex_groups = False
me_cube_008.update()

# ---- curves / text
cu_door_frame_curve = bpy.data.curves.new('door-frame-curve', 'CURVE')
cu_door_frame_curve.dimensions = '3D'
_sp = cu_door_frame_curve.splines.new('POLY'); _sp.points.add(5)
_sp.points.foreach_set('co', [0.6523, 2.038, -1.927, 0.0, 0.6523, -0.6961, -1.927, 0.0, -1.849, -0.6961, -1.927, 0.0, -1.849, 2.038, -1.927, 0.0, -1.849, 4.771, -1.927, 0.0, 0.6523, 4.771, -1.927, 0.0])
_sp.order_v = 0
_sp.resolution_v = 0
_sp.use_cyclic_u = True
_sp.use_smooth = False
cu_door_frame_curve.use_path_clamp = True
cu_door_frame_curve.fill_mode = 'FULL'
cu_door_frame_curve_direction = bpy.data.curves.new('door-frame-curve-direction', 'CURVE')
cu_door_frame_curve_direction.dimensions = '3D'
_sp = cu_door_frame_curve_direction.splines.new('POLY'); _sp.points.add(9)
_sp.points.foreach_set('co', [3.237, 0.0, 0.0, 0.0, 3.237, 0.0, 1.265, 0.0, 3.081, 0.0, 1.813, 0.0, 2.657, 0.0, 2.373, 0.0, 2.077, 0.0, 2.65, 0.0, 1.923, 0.0, 2.65, 0.0, 1.343, 0.0, 2.373, 0.0, 0.9188, 0.0, 1.813, 0.0, 0.7634, 0.0, 1.265, 0.0, 0.7634, 0.0, 0.0, 0.0])
_sp.order_v = 0
_sp.resolution_v = 0
_sp.use_endpoint_u = True
_sp.use_smooth = False
cu_door_frame_curve_direction.use_path_clamp = True
cu_door_frame_curve_direction.bevel_mode = 'OBJECT'
cu_door_frame_curve_direction.bevel_depth = 0.1
cu_door_frame_curve_direction.fill_mode = 'FULL'
cu_door_frame_curve_direction_002 = bpy.data.curves.new('door-frame-curve-direction.002', 'CURVE')
cu_door_frame_curve_direction_002.dimensions = '3D'
_sp = cu_door_frame_curve_direction_002.splines.new('POLY'); _sp.points.add(9)
_sp.points.foreach_set('co', [3.237, 0.0, 0.0, 0.0, 3.237, 0.0, 1.265, 0.0, 3.081, 0.0, 1.813, 0.0, 2.657, 0.0, 2.373, 0.0, 2.077, 0.0, 2.65, 0.0, 1.923, 0.0, 2.65, 0.0, 1.343, 0.0, 2.373, 0.0, 0.9188, 0.0, 1.813, 0.0, 0.7634, 0.0, 1.265, 0.0, 0.7634, 0.0, 0.0, 0.0])
_sp.order_v = 0
_sp.resolution_v = 0
_sp.use_endpoint_u = True
_sp.use_smooth = False
cu_door_frame_curve_direction_002.use_path_clamp = True
cu_door_frame_curve_direction_002.fill_mode = 'FULL'
cu_door_frame_curve_direction_003 = bpy.data.curves.new('door-frame-curve-direction.003', 'CURVE')
cu_door_frame_curve_direction_003.dimensions = '3D'
_sp = cu_door_frame_curve_direction_003.splines.new('POLY'); _sp.points.add(9)
_sp.points.foreach_set('co', [3.237, 0.0, 0.0, 0.0, 3.237, 0.0, 1.265, 0.0, 3.081, 0.0, 1.813, 0.0, 2.657, 0.0, 2.373, 0.0, 2.077, 0.0, 2.65, 0.0, 1.923, 0.0, 2.65, 0.0, 1.343, 0.0, 2.373, 0.0, 0.9188, 0.0, 1.813, 0.0, 0.7634, 0.0, 1.265, 0.0, 0.7634, 0.0, 0.0, 0.0])
_sp.order_v = 0
_sp.resolution_v = 0
_sp.use_endpoint_u = True
_sp.use_smooth = False
cu_door_frame_curve_direction_003.use_path_clamp = True
cu_door_frame_curve_direction_003.fill_mode = 'FULL'

# ---- objects
ob_stonewall_4x3 = bpy.data.objects.new('StoneWall-4x3', me_cube)
ob_stonedoor_4x3 = bpy.data.objects.new('StoneDoor-4x3', me_cube_003)
ob_door_frame_extrusion = bpy.data.objects.new('door-frame-extrusion', me_cube_004)
ob_door_mirror = bpy.data.objects.new('door-mirror', None)
ob_door_frame_curve_profile = bpy.data.objects.new('door-frame-curve-profile', cu_door_frame_curve)
ob_door_frame_curve_direction = bpy.data.objects.new('door-frame-curve-direction', cu_door_frame_curve_direction)
ob_door_frame_object = bpy.data.objects.new('door-frame-object', me_cube_007)
ob_frame_curve = bpy.data.objects.new('frame-curve', cu_door_frame_curve_direction_002)
ob_door_frame_modifiers = bpy.data.objects.new('door-frame-modifiers', None)
ob_door_frame_object_001 = bpy.data.objects.new('door-frame-object.001', me_cube_008)
ob_frame_curve_001 = bpy.data.objects.new('frame-curve.001', cu_door_frame_curve_direction_003)
ob_door_frame_modifiers_miror = bpy.data.objects.new('door-frame-modifiers-miror', None)
ob_door_archway_mirror = bpy.data.objects.new('door-archway-mirror', None)

# ---- transforms, parenting, visibility, modifiers, constraints
ob_stonewall_4x3.location = (5.371, 0.0, 0.0)
ob_stonewall_4x3.lineart.crease_threshold = 0.0
ob_stonedoor_4x3.location = (0.02641, 0.0, 0.0)
ob_stonedoor_4x3.lineart.crease_threshold = 0.0
ob_door_frame_extrusion.parent = ob_stonedoor_4x3
ob_door_frame_extrusion.matrix_parent_inverse = Matrix(((1.0, -0.0, 0.0, -0.02641), (-0.0, 1.0, -0.0, 0.0), (0.0, -0.0, 1.0, -0.0), (-0.0, 0.0, -0.0, 1.0)))
ob_door_frame_extrusion.location = (2.026, 0.25, 7.451e-09)
ob_door_frame_extrusion.scale = (-0.1199, -0.1199, -0.1199)
ob_door_frame_extrusion.hide_render = True
ob_door_frame_extrusion.lineart.crease_threshold = 0.0
_m = ob_door_frame_extrusion.modifiers.new('Mirror', 'MIRROR')
_m.use_axis = (True, True, False)
_m.use_clip = True
_m.mirror_object = ob_door_mirror
ob_door_mirror.parent = ob_door_frame_extrusion
ob_door_mirror.matrix_parent_inverse = Matrix(((-8.342, -0.0, -0.0, 16.9), (-0.0, -8.342, 0.0, 2.086), (-0.0, 0.0, -8.342, 6.215e-08), (0.0, -0.0, 0.0, 1.0)))
ob_door_mirror.location = (2.026, 0.25, 0.0)
ob_door_mirror.lineart.crease_threshold = 0.0
ob_door_frame_curve_profile.parent = ob_door_frame_curve_direction
ob_door_frame_curve_profile.matrix_parent_inverse = Matrix(((1.0, -0.0, 0.0, -0.02641), (-0.0, 1.0, -0.0, 0.0), (0.0, -0.0, 1.0, -0.0), (-0.0, 0.0, -0.0, 1.0)))
ob_door_frame_curve_profile.location = (2.026, 0.25, 7.451e-09)
ob_door_frame_curve_profile.scale = (-0.1199, -0.1199, -0.1199)
ob_door_frame_curve_profile.hide_render = True
ob_door_frame_curve_profile.lineart.crease_threshold = 0.0
ob_door_frame_curve_direction.parent = ob_stonedoor_4x3
ob_door_frame_curve_direction.matrix_parent_inverse = Matrix(((1.0, -0.0, 0.0, -0.02641), (-0.0, 1.0, -0.0, 0.0), (0.0, -0.0, 1.0, -0.0), (-0.0, 0.0, -0.0, 1.0)))
ob_door_frame_curve_direction.location = (0.02641, 0.0, 0.0)
ob_door_frame_curve_direction.hide_render = True
ob_door_frame_curve_direction.lineart.crease_threshold = 0.0
ob_door_frame_object.parent = ob_door_frame_modifiers
ob_door_frame_object.matrix_parent_inverse = Matrix(((1.0, -0.0, 0.0, -0.02641), (-0.0, 1.0, -0.0, 0.0), (0.0, -0.0, 1.0, -0.0), (-0.0, 0.0, -0.0, 1.0)))
ob_door_frame_object.location = (-0.649, 0.0, 0.0)
ob_door_frame_object.hide_render = True
ob_door_frame_object.lineart.crease_threshold = 0.0
_m = ob_door_frame_object.modifiers.new('Array', 'ARRAY')
_m.count = 8
_m.constant_offset_displace = (0.0, 0.0, 0.0)
_m.relative_offset_displace = (1.03, 0.0, 0.0)
_m = ob_door_frame_object.modifiers.new('Curve', 'CURVE')
_m.object = ob_frame_curve
ob_frame_curve.parent = ob_door_frame_modifiers
ob_frame_curve.matrix_parent_inverse = Matrix(((1.0, -0.0, 0.0, -0.02641), (-0.0, 1.0, -0.0, 0.0), (0.0, -0.0, 1.0, -0.0), (-0.0, 0.0, -0.0, 1.0)))
ob_frame_curve.location = (0.0, 0.0, 0.0)
ob_frame_curve.hide_render = True
ob_frame_curve.lineart.crease_threshold = 0.0
ob_door_frame_modifiers.parent = ob_stonedoor_4x3
ob_door_frame_modifiers.matrix_parent_inverse = Matrix(((1.0, -0.0, 0.0, -0.02641), (-0.0, 1.0, -0.0, 0.0), (0.0, -0.0, 1.0, -0.0), (-0.0, 0.0, -0.0, 1.0)))
ob_door_frame_modifiers.location = (0.02641, 0.0, 0.0)
ob_door_frame_modifiers.hide_render = True
ob_door_frame_modifiers.lineart.crease_threshold = 0.0
ob_door_frame_object_001.parent = ob_door_frame_modifiers_miror
ob_door_frame_object_001.matrix_parent_inverse = Matrix(((1.0, -0.0, 0.0, -0.02641), (-0.0, 1.0, -0.0, 0.0), (0.0, -0.0, 1.0, -0.0), (-0.0, 0.0, -0.0, 1.0)))
ob_door_frame_object_001.location = (-0.649, 0.0, 0.0)
ob_door_frame_object_001.lineart.crease_threshold = 0.0
_m = ob_door_frame_object_001.modifiers.new('Array', 'ARRAY')
_m.count = 5
_m.constant_offset_displace = (0.0, 0.0, 0.0)
_m.relative_offset_displace = (1.03, 0.0, 0.0)
_m = ob_door_frame_object_001.modifiers.new('Curve', 'CURVE')
_m.object = ob_frame_curve_001
_m = ob_door_frame_object_001.modifiers.new('Mirror', 'MIRROR')
_m.use_bisect_axis = (True, False, False)
_m.use_clip = True
_m.mirror_object = ob_door_archway_mirror
ob_frame_curve_001.parent = ob_door_frame_modifiers_miror
ob_frame_curve_001.matrix_parent_inverse = Matrix(((1.0, -0.0, 0.0, -0.02641), (-0.0, 1.0, -0.0, 0.0), (0.0, -0.0, 1.0, -0.0), (-0.0, 0.0, -0.0, 1.0)))
ob_frame_curve_001.location = (0.0, 0.0, 0.0)
ob_frame_curve_001.hide_render = True
ob_frame_curve_001.lineart.crease_threshold = 0.0
ob_door_frame_modifiers_miror.parent = ob_stonedoor_4x3
ob_door_frame_modifiers_miror.matrix_parent_inverse = Matrix(((1.0, -0.0, 0.0, -0.02641), (-0.0, 1.0, -0.0, 0.0), (0.0, -0.0, 1.0, -0.0), (-0.0, 0.0, -0.0, 1.0)))
ob_door_frame_modifiers_miror.location = (0.02641, 0.0, 0.0)
ob_door_frame_modifiers_miror.hide_render = True
ob_door_frame_modifiers_miror.lineart.crease_threshold = 0.0
ob_door_archway_mirror.parent = ob_door_frame_object_001
ob_door_archway_mirror.matrix_parent_inverse = Matrix(((1.0, -0.0, 0.0, 0.649), (-0.0, 1.0, -0.0, 0.0), (0.0, 0.0, 1.0, -0.0), (-0.0, 0.0, -0.0, 1.0)))
ob_door_archway_mirror.location = (2.026, 0.25, 0.0)
ob_door_archway_mirror.hide_render = True
ob_door_archway_mirror.lineart.crease_threshold = 0.0
cu_door_frame_curve_direction.bevel_object = ob_door_frame_curve_profile

# ---- collection membership
col_buildingblocks.objects.link(ob_stonewall_4x3)
col_buildingblocks.objects.link(ob_stonedoor_4x3)
col_buildingblocks.objects.link(ob_door_frame_extrusion)
col_buildingblocks.objects.link(ob_door_mirror)
col_buildingblocks.objects.link(ob_door_frame_curve_profile)
col_buildingblocks.objects.link(ob_door_frame_curve_direction)
col_buildingblocks.objects.link(ob_door_frame_object)
col_buildingblocks.objects.link(ob_frame_curve)
col_buildingblocks.objects.link(ob_door_frame_modifiers)
col_buildingblocks.objects.link(ob_door_frame_object_001)
col_buildingblocks.objects.link(ob_frame_curve_001)
col_buildingblocks.objects.link(ob_door_frame_modifiers_miror)
col_buildingblocks.objects.link(ob_door_archway_mirror)

# ---- scene / render settings (as saved in the file)
scene.frame_start = 1; scene.frame_end = 250; scene.frame_set(1)
scene.render.engine = 'BLENDER_EEVEE_NEXT'
scene.render.image_settings.exr_codec = 'NONE'
scene.render.simplify_subdivision_render = 0
scene.render.simplify_child_particles_render = 0.0
scene.cycles.use_denoising = False
scene.cycles.samples = 128
scene.cycles.sampling_pattern = 'TABULATED_SOBOL'
scene.cycles.use_adaptive_sampling = False
scene.cycles.use_light_tree = False
scene.view_settings.view_transform = 'Filmic'
bpy.context.view_layer.update()

# ---- added for rendering (the .blend has no active camera and no usable light): camera, sun + grey world if the file has none
cam_auto = bpy.data.cameras.new('AutoCamera')
cam_auto.lens = 50.0
cam_auto.sensor_width = 36.0
cam_auto.clip_end = 1000.0
ob_auto_camera = bpy.data.objects.new('AutoCamera', cam_auto)
scene.collection.objects.link(ob_auto_camera)
ob_auto_camera.location = (13.8094, -10.6783, 8.77123)
ob_auto_camera.rotation_euler = (1.09748, -7.21219e-08, 0.694738)
scene.camera = ob_auto_camera
light_auto_sun = bpy.data.lights.new('AutoSun', 'SUN')
light_auto_sun.energy = 3.0
light_auto_sun.angle = 0.0523599
ob_auto_sun = bpy.data.objects.new('AutoSun', light_auto_sun)
scene.collection.objects.link(ob_auto_sun)
ob_auto_sun.rotation_euler = (0.872665, 0.174533, 0.523599)
if scene.world is None:
    world_auto = bpy.data.worlds.new('AutoWorld')
    world_auto.color = (0.3, 0.3, 0.3)
    scene.world = world_auto
bpy.context.view_layer.update()
